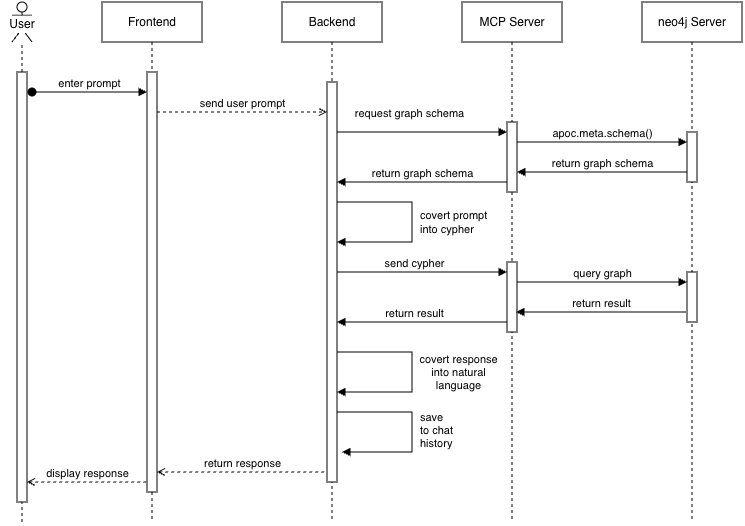

The diagram above was exported from draw.io. Its source (the exported page's mxGraphModel, read from the mxfile embedded in the PNG):
<mxGraphModel dx="1891" dy="667" grid="1" gridSize="10" guides="1" tooltips="1" connect="1" arrows="1" fold="1" page="1" pageScale="1" pageWidth="850" pageHeight="1100" math="0" shadow="0">
  <root>
    <mxCell id="0" />
    <mxCell id="1" parent="0" />
    <mxCell id="aM9ryv3xv72pqoxQDRHE-1" parent="1" style="shape=umlLifeline;perimeter=lifelinePerimeter;whiteSpace=wrap;html=1;container=0;dropTarget=0;collapsible=0;recursiveResize=0;outlineConnect=0;portConstraint=eastwest;newEdgeStyle={&quot;edgeStyle&quot;:&quot;elbowEdgeStyle&quot;,&quot;elbow&quot;:&quot;vertical&quot;,&quot;curved&quot;:0,&quot;rounded&quot;:0};" value="Frontend" vertex="1">
      <mxGeometry height="520" width="100" x="40" y="40" as="geometry" />
    </mxCell>
    <mxCell id="aM9ryv3xv72pqoxQDRHE-2" parent="aM9ryv3xv72pqoxQDRHE-1" style="html=1;points=[];perimeter=orthogonalPerimeter;outlineConnect=0;targetShapes=umlLifeline;portConstraint=eastwest;newEdgeStyle={&quot;edgeStyle&quot;:&quot;elbowEdgeStyle&quot;,&quot;elbow&quot;:&quot;vertical&quot;,&quot;curved&quot;:0,&quot;rounded&quot;:0};" value="" vertex="1">
      <mxGeometry height="420" width="10" x="45" y="70" as="geometry" />
    </mxCell>
    <mxCell id="aM9ryv3xv72pqoxQDRHE-5" parent="1" style="shape=umlLifeline;perimeter=lifelinePerimeter;whiteSpace=wrap;html=1;container=0;dropTarget=0;collapsible=0;recursiveResize=0;outlineConnect=0;portConstraint=eastwest;newEdgeStyle={&quot;edgeStyle&quot;:&quot;elbowEdgeStyle&quot;,&quot;elbow&quot;:&quot;vertical&quot;,&quot;curved&quot;:0,&quot;rounded&quot;:0};" value="Backend" vertex="1">
      <mxGeometry height="520" width="100" x="220" y="40" as="geometry" />
    </mxCell>
    <mxCell id="aM9ryv3xv72pqoxQDRHE-6" parent="aM9ryv3xv72pqoxQDRHE-5" style="html=1;points=[];perimeter=orthogonalPerimeter;outlineConnect=0;targetShapes=umlLifeline;portConstraint=eastwest;newEdgeStyle={&quot;edgeStyle&quot;:&quot;elbowEdgeStyle&quot;,&quot;elbow&quot;:&quot;vertical&quot;,&quot;curved&quot;:0,&quot;rounded&quot;:0};" value="" vertex="1">
      <mxGeometry height="400" width="10" x="45" y="80" as="geometry" />
    </mxCell>
    <mxCell id="clpIWW8WxX_IRnBJg0E1-29" edge="1" parent="aM9ryv3xv72pqoxQDRHE-5" source="aM9ryv3xv72pqoxQDRHE-6" style="html=1;verticalAlign=bottom;endArrow=none;elbow=vertical;rounded=0;startArrow=block;startFill=1;endFill=0;" target="aM9ryv3xv72pqoxQDRHE-6" value="">
      <mxGeometry relative="1" x="0.0018" as="geometry">
        <mxPoint as="offset" />
        <Array as="points">
          <mxPoint x="130" y="240" />
          <mxPoint x="130" y="200" />
        </Array>
        <mxPoint x="60" y="240" as="sourcePoint" />
        <mxPoint x="60" y="200" as="targetPoint" />
      </mxGeometry>
    </mxCell>
    <mxCell id="clpIWW8WxX_IRnBJg0E1-42" connectable="0" parent="clpIWW8WxX_IRnBJg0E1-29" style="edgeLabel;html=1;align=left;verticalAlign=middle;resizable=0;points=[];" value="covert prompt&lt;div&gt;&lt;div&gt;into cypher&lt;/div&gt;&lt;/div&gt;" vertex="1">
      <mxGeometry relative="1" x="0.0021" y="1" as="geometry">
        <mxPoint x="7" as="offset" />
      </mxGeometry>
    </mxCell>
    <mxCell id="clpIWW8WxX_IRnBJg0E1-48" edge="1" parent="aM9ryv3xv72pqoxQDRHE-5" source="aM9ryv3xv72pqoxQDRHE-6" style="html=1;verticalAlign=bottom;endArrow=none;elbow=vertical;rounded=0;startArrow=block;startFill=1;endFill=0;" target="aM9ryv3xv72pqoxQDRHE-6" value="">
      <mxGeometry relative="1" x="0.0018" as="geometry">
        <mxPoint as="offset" />
        <Array as="points">
          <mxPoint x="130" y="390" />
          <mxPoint x="130" y="350" />
        </Array>
        <mxPoint x="60" y="390" as="sourcePoint" />
        <mxPoint x="60" y="350" as="targetPoint" />
      </mxGeometry>
    </mxCell>
    <mxCell id="clpIWW8WxX_IRnBJg0E1-49" connectable="0" parent="clpIWW8WxX_IRnBJg0E1-48" style="edgeLabel;html=1;align=center;verticalAlign=middle;resizable=0;points=[];" value="covert response&lt;div&gt;&lt;div&gt;into natural&lt;/div&gt;&lt;div&gt;language&lt;/div&gt;&lt;/div&gt;" vertex="1">
      <mxGeometry relative="1" x="0.0021" y="1" as="geometry">
        <mxPoint x="47" as="offset" />
      </mxGeometry>
    </mxCell>
    <mxCell id="aM9ryv3xv72pqoxQDRHE-7" edge="1" parent="1" style="html=1;verticalAlign=bottom;endArrow=open;edgeStyle=elbowEdgeStyle;elbow=vertical;curved=0;rounded=0;dashed=1;endFill=0;" target="aM9ryv3xv72pqoxQDRHE-6" value="send user prompt">
      <mxGeometry relative="1" as="geometry">
        <mxPoint as="offset" />
        <Array as="points">
          <mxPoint x="180" y="150" />
        </Array>
        <mxPoint x="95" y="150" as="sourcePoint" />
        <mxPoint x="260" y="150" as="targetPoint" />
      </mxGeometry>
    </mxCell>
    <mxCell id="clpIWW8WxX_IRnBJg0E1-1" parent="1" style="shape=umlLifeline;perimeter=lifelinePerimeter;whiteSpace=wrap;html=1;container=0;dropTarget=0;collapsible=0;recursiveResize=0;outlineConnect=0;portConstraint=eastwest;newEdgeStyle={&quot;edgeStyle&quot;:&quot;elbowEdgeStyle&quot;,&quot;elbow&quot;:&quot;vertical&quot;,&quot;curved&quot;:0,&quot;rounded&quot;:0};" value="MCP Server" vertex="1">
      <mxGeometry height="520" width="100" x="400" y="40" as="geometry" />
    </mxCell>
    <mxCell id="clpIWW8WxX_IRnBJg0E1-21" parent="clpIWW8WxX_IRnBJg0E1-1" style="html=1;points=[];perimeter=orthogonalPerimeter;outlineConnect=0;targetShapes=umlLifeline;portConstraint=eastwest;newEdgeStyle={&quot;edgeStyle&quot;:&quot;elbowEdgeStyle&quot;,&quot;elbow&quot;:&quot;vertical&quot;,&quot;curved&quot;:0,&quot;rounded&quot;:0};" value="" vertex="1">
      <mxGeometry height="70" width="10" x="45" y="120" as="geometry" />
    </mxCell>
    <mxCell id="clpIWW8WxX_IRnBJg0E1-28" parent="clpIWW8WxX_IRnBJg0E1-1" style="html=1;points=[];perimeter=orthogonalPerimeter;outlineConnect=0;targetShapes=umlLifeline;portConstraint=eastwest;newEdgeStyle={&quot;edgeStyle&quot;:&quot;elbowEdgeStyle&quot;,&quot;elbow&quot;:&quot;vertical&quot;,&quot;curved&quot;:0,&quot;rounded&quot;:0};" value="" vertex="1">
      <mxGeometry height="70" width="10" x="45" y="260" as="geometry" />
    </mxCell>
    <mxCell id="clpIWW8WxX_IRnBJg0E1-3" parent="1" style="shape=umlLifeline;perimeter=lifelinePerimeter;whiteSpace=wrap;html=1;container=0;dropTarget=0;collapsible=0;recursiveResize=0;outlineConnect=0;portConstraint=eastwest;newEdgeStyle={&quot;edgeStyle&quot;:&quot;elbowEdgeStyle&quot;,&quot;elbow&quot;:&quot;vertical&quot;,&quot;curved&quot;:0,&quot;rounded&quot;:0};" value="neo4j Server" vertex="1">
      <mxGeometry height="520" width="100" x="580" y="40" as="geometry" />
    </mxCell>
    <mxCell id="clpIWW8WxX_IRnBJg0E1-4" parent="clpIWW8WxX_IRnBJg0E1-3" style="html=1;points=[];perimeter=orthogonalPerimeter;outlineConnect=0;targetShapes=umlLifeline;portConstraint=eastwest;newEdgeStyle={&quot;edgeStyle&quot;:&quot;elbowEdgeStyle&quot;,&quot;elbow&quot;:&quot;vertical&quot;,&quot;curved&quot;:0,&quot;rounded&quot;:0};" value="" vertex="1">
      <mxGeometry height="50" width="10" x="45" y="130" as="geometry" />
    </mxCell>
    <mxCell id="clpIWW8WxX_IRnBJg0E1-45" parent="clpIWW8WxX_IRnBJg0E1-3" style="html=1;points=[];perimeter=orthogonalPerimeter;outlineConnect=0;targetShapes=umlLifeline;portConstraint=eastwest;newEdgeStyle={&quot;edgeStyle&quot;:&quot;elbowEdgeStyle&quot;,&quot;elbow&quot;:&quot;vertical&quot;,&quot;curved&quot;:0,&quot;rounded&quot;:0};" value="" vertex="1">
      <mxGeometry height="50" width="10" x="45" y="270" as="geometry" />
    </mxCell>
    <mxCell id="aM9ryv3xv72pqoxQDRHE-3" edge="1" parent="1" style="html=1;verticalAlign=bottom;startArrow=oval;endArrow=block;startSize=8;edgeStyle=elbowEdgeStyle;elbow=vertical;curved=0;rounded=0;" target="aM9ryv3xv72pqoxQDRHE-2" value="enter prompt">
      <mxGeometry relative="1" as="geometry">
        <Array as="points">
          <mxPoint x="-10" y="130" />
        </Array>
        <mxPoint x="-30" y="130" as="sourcePoint" />
        <mxPoint x="79.5" y="130" as="targetPoint" />
      </mxGeometry>
    </mxCell>
    <mxCell id="clpIWW8WxX_IRnBJg0E1-14" connectable="0" parent="1" style="group" value="" vertex="1">
      <mxGeometry height="520" width="40" x="-60" y="40" as="geometry" />
    </mxCell>
    <mxCell id="clpIWW8WxX_IRnBJg0E1-11" edge="1" parent="clpIWW8WxX_IRnBJg0E1-14" style="endArrow=none;dashed=1;html=1;rounded=0;" target="clpIWW8WxX_IRnBJg0E1-5" value="">
      <mxGeometry height="50" relative="1" width="50" as="geometry">
        <mxPoint x="20" y="520" as="sourcePoint" />
        <mxPoint x="20" y="104" as="targetPoint" />
      </mxGeometry>
    </mxCell>
    <mxCell id="clpIWW8WxX_IRnBJg0E1-5" parent="clpIWW8WxX_IRnBJg0E1-14" style="shape=umlActor;verticalLabelPosition=bottom;verticalAlign=top;html=1;outlineConnect=0;" value="" vertex="1">
      <mxGeometry height="40" width="20" x="10" as="geometry" />
    </mxCell>
    <mxCell id="clpIWW8WxX_IRnBJg0E1-6" parent="clpIWW8WxX_IRnBJg0E1-14" style="html=1;points=[];perimeter=orthogonalPerimeter;outlineConnect=0;targetShapes=umlLifeline;portConstraint=eastwest;newEdgeStyle={&quot;edgeStyle&quot;:&quot;elbowEdgeStyle&quot;,&quot;elbow&quot;:&quot;vertical&quot;,&quot;curved&quot;:0,&quot;rounded&quot;:0};" value="" vertex="1">
      <mxGeometry height="430" width="10" x="15" y="70" as="geometry" />
    </mxCell>
    <mxCell id="clpIWW8WxX_IRnBJg0E1-12" parent="clpIWW8WxX_IRnBJg0E1-14" style="text;html=1;whiteSpace=wrap;strokeColor=none;fillColor=default;align=center;verticalAlign=middle;rounded=0;spacing=0;" value="User" vertex="1">
      <mxGeometry height="17.33333333333333" width="40" y="13.666666666666657" as="geometry" />
    </mxCell>
    <mxCell id="clpIWW8WxX_IRnBJg0E1-18" edge="1" parent="1" source="aM9ryv3xv72pqoxQDRHE-6" style="html=1;verticalAlign=bottom;endArrow=block;edgeStyle=elbowEdgeStyle;elbow=vertical;curved=0;rounded=0;" value="request graph schema">
      <mxGeometry relative="1" x="-0.1515" y="10" as="geometry">
        <mxPoint as="offset" />
        <Array as="points">
          <mxPoint x="355" y="170" />
        </Array>
        <mxPoint x="280" y="170" as="sourcePoint" />
        <mxPoint x="445" y="170" as="targetPoint" />
      </mxGeometry>
    </mxCell>
    <mxCell id="clpIWW8WxX_IRnBJg0E1-23" edge="1" parent="1" source="aM9ryv3xv72pqoxQDRHE-6" style="html=1;verticalAlign=bottom;endArrow=none;edgeStyle=elbowEdgeStyle;elbow=vertical;curved=0;rounded=0;startArrow=block;startFill=1;endFill=0;" value="return graph schema">
      <mxGeometry relative="1" x="0.0025" as="geometry">
        <mxPoint as="offset" />
        <Array as="points">
          <mxPoint x="355" y="220" />
        </Array>
        <mxPoint x="280" y="220" as="sourcePoint" />
        <mxPoint x="445" y="220" as="targetPoint" />
      </mxGeometry>
    </mxCell>
    <mxCell id="clpIWW8WxX_IRnBJg0E1-24" edge="1" parent="1" style="html=1;verticalAlign=bottom;endArrow=block;edgeStyle=elbowEdgeStyle;elbow=vertical;curved=0;rounded=0;" target="clpIWW8WxX_IRnBJg0E1-4" value="&lt;p class=&quot;p1&quot; style=&quot;margin: 0px; font-variant-numeric: normal; font-variant-east-asian: normal; font-variant-alternates: normal; font-size-adjust: none; font-language-override: normal; font-kerning: auto; font-optical-sizing: auto; font-feature-settings: normal; font-variation-settings: normal; font-variant-position: normal; font-variant-emoji: normal; font-stretch: normal; line-height: normal; text-align: start; text-wrap-mode: wrap;&quot;&gt;&lt;font&gt;apoc.meta.schema()&lt;/font&gt;&lt;/p&gt;">
      <mxGeometry relative="1" x="0.0025" as="geometry">
        <mxPoint as="offset" />
        <Array as="points">
          <mxPoint x="530" y="180" />
        </Array>
        <mxPoint x="455" y="180" as="sourcePoint" />
        <mxPoint x="620" y="180" as="targetPoint" />
      </mxGeometry>
    </mxCell>
    <mxCell id="clpIWW8WxX_IRnBJg0E1-26" edge="1" parent="1" style="html=1;verticalAlign=bottom;endArrow=none;edgeStyle=elbowEdgeStyle;elbow=vertical;curved=0;rounded=0;startArrow=block;startFill=1;endFill=0;" value="return graph schema">
      <mxGeometry relative="1" x="0.0025" as="geometry">
        <mxPoint as="offset" />
        <Array as="points">
          <mxPoint x="530" y="210" />
        </Array>
        <mxPoint x="455" y="210" as="sourcePoint" />
        <mxPoint x="625" y="210" as="targetPoint" />
      </mxGeometry>
    </mxCell>
    <mxCell id="clpIWW8WxX_IRnBJg0E1-27" edge="1" parent="1" source="aM9ryv3xv72pqoxQDRHE-6" style="html=1;verticalAlign=bottom;endArrow=block;edgeStyle=elbowEdgeStyle;elbow=vertical;curved=0;rounded=0;" value="send cypher">
      <mxGeometry relative="1" x="-0.0909" as="geometry">
        <mxPoint as="offset" />
        <Array as="points">
          <mxPoint x="355" y="310" />
        </Array>
        <mxPoint x="280" y="310" as="sourcePoint" />
        <mxPoint x="445" y="310" as="targetPoint" />
      </mxGeometry>
    </mxCell>
    <mxCell id="clpIWW8WxX_IRnBJg0E1-44" edge="1" parent="1" style="html=1;verticalAlign=bottom;endArrow=none;edgeStyle=elbowEdgeStyle;elbow=vertical;curved=0;rounded=0;startArrow=block;startFill=1;endFill=0;" value="return result">
      <mxGeometry relative="1" x="0.0025" as="geometry">
        <mxPoint as="offset" />
        <Array as="points">
          <mxPoint x="529" y="350" />
        </Array>
        <mxPoint x="454" y="350" as="sourcePoint" />
        <mxPoint x="624" y="350" as="targetPoint" />
      </mxGeometry>
    </mxCell>
    <mxCell id="clpIWW8WxX_IRnBJg0E1-46" edge="1" parent="1" style="html=1;verticalAlign=bottom;endArrow=block;edgeStyle=elbowEdgeStyle;elbow=vertical;curved=0;rounded=0;" value="&lt;p class=&quot;p1&quot; style=&quot;margin: 0px; font-variant-numeric: normal; font-variant-east-asian: normal; font-variant-alternates: normal; font-size-adjust: none; font-language-override: normal; font-kerning: auto; font-optical-sizing: auto; font-feature-settings: normal; font-variation-settings: normal; font-variant-position: normal; font-variant-emoji: normal; font-stretch: normal; line-height: normal; text-align: start; text-wrap-mode: wrap;&quot;&gt;&lt;span style=&quot;text-align: center; text-wrap-mode: nowrap;&quot;&gt;query graph&lt;/span&gt;&lt;/p&gt;">
      <mxGeometry relative="1" x="0.0048" as="geometry">
        <mxPoint as="offset" />
        <Array as="points">
          <mxPoint x="530" y="320" />
        </Array>
        <mxPoint x="455" y="320" as="sourcePoint" />
        <mxPoint x="625" y="320" as="targetPoint" />
      </mxGeometry>
    </mxCell>
    <mxCell id="clpIWW8WxX_IRnBJg0E1-47" edge="1" parent="1" source="aM9ryv3xv72pqoxQDRHE-6" style="html=1;verticalAlign=bottom;endArrow=none;edgeStyle=elbowEdgeStyle;elbow=vertical;curved=0;rounded=0;startArrow=block;startFill=1;endFill=0;" value="return result">
      <mxGeometry relative="1" x="-0.0909" as="geometry">
        <mxPoint as="offset" />
        <Array as="points">
          <mxPoint x="355" y="360" />
        </Array>
        <mxPoint x="280" y="360" as="sourcePoint" />
        <mxPoint x="445" y="360" as="targetPoint" />
      </mxGeometry>
    </mxCell>
    <mxCell id="clpIWW8WxX_IRnBJg0E1-50" edge="1" parent="1" style="html=1;verticalAlign=bottom;endArrow=none;edgeStyle=elbowEdgeStyle;elbow=vertical;curved=0;rounded=0;dashed=1;endFill=0;startArrow=open;startFill=0;" value="return response">
      <mxGeometry relative="1" as="geometry">
        <mxPoint as="offset" />
        <Array as="points">
          <mxPoint x="180" y="510" />
        </Array>
        <mxPoint x="95" y="510" as="sourcePoint" />
        <mxPoint x="265" y="510" as="targetPoint" />
      </mxGeometry>
    </mxCell>
    <mxCell id="clpIWW8WxX_IRnBJg0E1-51" edge="1" parent="1" style="html=1;verticalAlign=bottom;endArrow=none;edgeStyle=elbowEdgeStyle;elbow=vertical;curved=0;rounded=0;dashed=1;endFill=0;startArrow=open;startFill=0;" value="display response">
      <mxGeometry relative="1" as="geometry">
        <mxPoint as="offset" />
        <Array as="points">
          <mxPoint y="520" />
        </Array>
        <mxPoint x="-35" y="520" as="sourcePoint" />
        <mxPoint x="85" y="520" as="targetPoint" />
      </mxGeometry>
    </mxCell>
    <mxCell id="clpIWW8WxX_IRnBJg0E1-52" edge="1" parent="1" style="html=1;verticalAlign=bottom;endArrow=none;elbow=vertical;rounded=0;startArrow=block;startFill=1;endFill=0;" target="aM9ryv3xv72pqoxQDRHE-6" value="">
      <mxGeometry relative="1" x="0.0018" as="geometry">
        <mxPoint as="offset" />
        <Array as="points">
          <mxPoint x="350" y="490" />
          <mxPoint x="350" y="450" />
        </Array>
        <mxPoint x="280" y="490" as="sourcePoint" />
        <mxPoint x="280" y="450" as="targetPoint" />
      </mxGeometry>
    </mxCell>
    <mxCell id="clpIWW8WxX_IRnBJg0E1-53" connectable="0" parent="clpIWW8WxX_IRnBJg0E1-52" style="edgeLabel;html=1;align=left;verticalAlign=middle;resizable=0;points=[];" value="save&lt;div&gt;to chat&lt;/div&gt;&lt;div&gt;history&lt;/div&gt;" vertex="1">
      <mxGeometry relative="1" x="0.0021" y="1" as="geometry">
        <mxPoint x="7" as="offset" />
      </mxGeometry>
    </mxCell>
  </root>
</mxGraphModel>